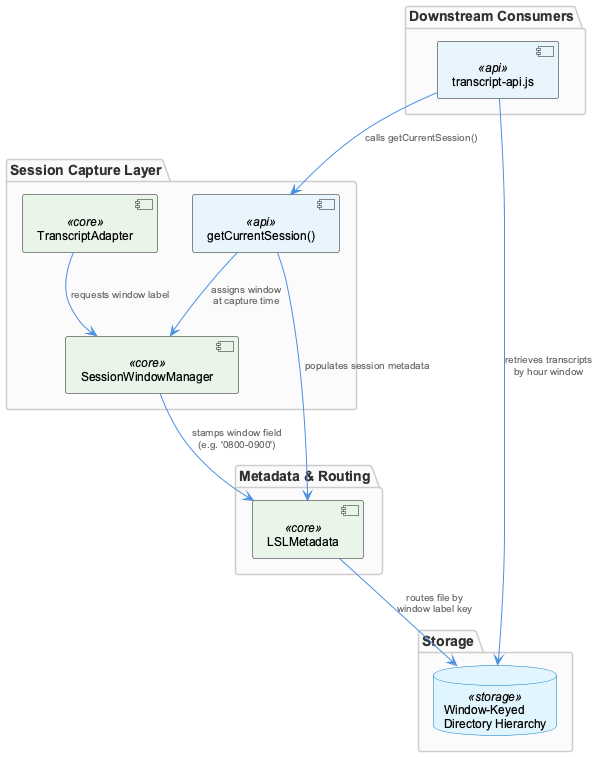

The diagram above was rendered by PlantUML. Its source (embedded in the PNG):
@startuml
!include /Users/Q284340/Agentic/coding/docs/puml/_standard-style.puml

top to bottom direction

package "Session Capture Layer" {
  component "TranscriptAdapter" as adapter <<core>>
  component "SessionWindowManager" as swm <<core>>
  component "getCurrentSession()" as gcs <<api>>
}

package "Metadata & Routing" {
  component "LSLMetadata" as lslmeta <<core>>
}

package "Storage" {
  database "Window-Keyed\nDirectory Hierarchy" as dirstore <<storage>>
}

package "Downstream Consumers" {
  component "transcript-api.js" as transcriptapi <<api>>
}

adapter --> swm : "requests window label"
swm --> lslmeta : "stamps window field\n(e.g. '0800-0900')"
gcs --> swm : "assigns window\nat capture time"
gcs --> lslmeta : "populates session metadata"
lslmeta --> dirstore : "routes file by\nwindow label key"
transcriptapi --> dirstore : "retrieves transcripts\nby hour window"
transcriptapi --> gcs : "calls getCurrentSession()"

@enduml